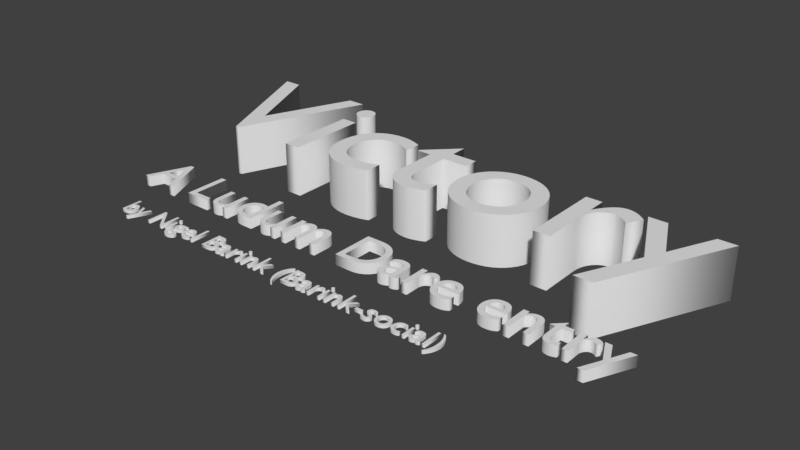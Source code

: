 # Source: Victory.blend  (saved by Blender 2.78.0; exported with 4.5.12 LTS)
import bpy
from mathutils import Matrix  # noqa: F401  (used for matrix-valued properties, if any)

bpy.ops.wm.read_factory_settings(use_empty=True)
scene = bpy.context.scene
scene.name = 'Scene'

# ---- collections
col_collection_1 = bpy.data.collections.new('Collection 1'); scene.collection.children.link(col_collection_1)

# ---- world
world_world = bpy.data.worlds.new('World'); scene.world = world_world
world_world.color = (0.05088, 0.05088, 0.05088)
world_world.use_sun_shadow = False
world_world.sun_shadow_jitter_overblur = 0.0
world_world.cycles.sampling_method = 'MANUAL'

# ---- curves / text
txt_text_002 = bpy.data.curves.new('Text.002', 'FONT')
txt_text_002.dimensions = '2D'
txt_text_002.body = 'by Nigel Barink (Barink-social)'
txt_text_002.use_path_clamp = True
txt_text_002.bevel_resolution = 0
txt_text_002.extrude = 0.024
txt_text_002.size = 0.5
txt_text_001 = bpy.data.curves.new('Text.001', 'FONT')
txt_text_001.dimensions = '2D'
txt_text_001.body = 'A Ludum Dare entry '
txt_text_001.use_path_clamp = True
txt_text_001.bevel_resolution = 0
txt_text_001.extrude = 0.085
txt_text = bpy.data.curves.new('Text', 'FONT')
txt_text.dimensions = '2D'
txt_text.body = 'Victory'
txt_text.use_path_clamp = True
txt_text.bevel_resolution = 0
txt_text.extrude = 0.415
txt_text.size = 3.0

# ---- objects
ob_text_002 = bpy.data.objects.new('Text.002', txt_text_002)
ob_text_001 = bpy.data.objects.new('Text.001', txt_text_001)
ob_text = bpy.data.objects.new('Text', txt_text)

# ---- transforms, parenting, visibility, modifiers, constraints
ob_text_002.location = (-5.475, -2.237, -0.3156)
ob_text_002.lineart.crease_threshold = 0.0
ob_text_001.location = (-5.729, -1.528, -0.1491)
ob_text_001.lineart.crease_threshold = 0.0
ob_text.location = (-6.126, 0.0, 0.0)
ob_text.lineart.crease_threshold = 0.0

# ---- collection membership
col_collection_1.objects.link(ob_text_002)
col_collection_1.objects.link(ob_text_001)
col_collection_1.objects.link(ob_text)

# ---- scene / render settings (as saved in the file)
scene.frame_start = 1; scene.frame_end = 250; scene.frame_set(1)
scene.render.engine = 'BLENDER_EEVEE_NEXT'
scene.render.resolution_percentage = 50
scene.render.dither_intensity = 0.0
scene.cycles.use_denoising = False
scene.cycles.samples = 128
scene.cycles.sampling_pattern = 'TABULATED_SOBOL'
scene.cycles.light_sampling_threshold = 0.0
scene.cycles.use_adaptive_sampling = False
scene.cycles.use_light_tree = False
scene.cycles.blur_glossy = 0.0
scene.cycles.sample_clamp_indirect = 0.0
scene.view_settings.view_transform = 'Standard'
bpy.context.view_layer.update()

# ---- added for rendering (the .blend has no active camera and no usable light): camera, sun
cam_auto = bpy.data.cameras.new('AutoCamera')
cam_auto.lens = 50.0
cam_auto.sensor_width = 36.0
cam_auto.clip_end = 1000.0
ob_auto_camera = bpy.data.objects.new('AutoCamera', cam_auto)
scene.collection.objects.link(ob_auto_camera)
ob_auto_camera.location = (7.56659, -11.2203, 7.22047)
ob_auto_camera.rotation_euler = (1.09748, -7.21219e-08, 0.694738)
scene.camera = ob_auto_camera
light_auto_sun = bpy.data.lights.new('AutoSun', 'SUN')
light_auto_sun.energy = 3.0
light_auto_sun.angle = 0.0523599
ob_auto_sun = bpy.data.objects.new('AutoSun', light_auto_sun)
scene.collection.objects.link(ob_auto_sun)
ob_auto_sun.rotation_euler = (0.872665, 0.174533, 0.523599)
bpy.context.view_layer.update()
